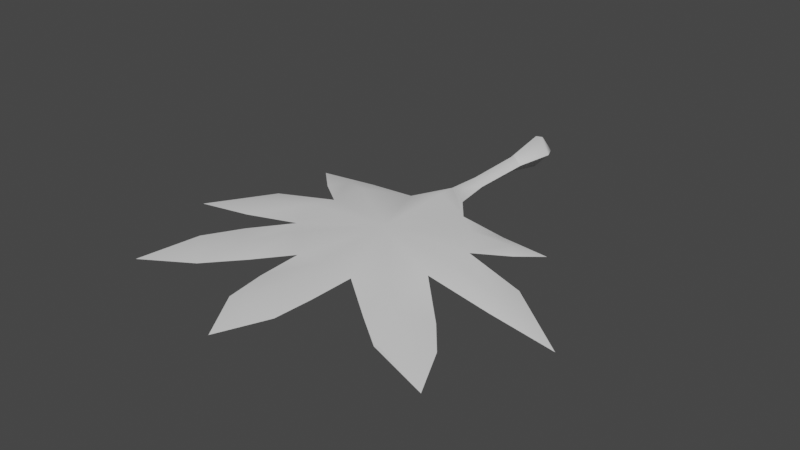 # Source: FE_leaf_01-05-dasdagg.blend  (saved by Blender 3.0.42; exported with 4.5.12 LTS)
import bpy
from mathutils import Matrix  # noqa: F401  (used for matrix-valued properties, if any)

bpy.ops.wm.read_factory_settings(use_empty=True)
scene = bpy.context.scene
scene.name = 'Scene'

# ---- materials (node trees are filled in below, after node groups)
mat_material_001 = bpy.data.materials.new('Material.001')
mat_material_001.use_transparent_shadow = False

# ---- material node trees
mat_material_001.use_nodes = True; mat_material_001.node_tree.nodes.clear()
_N = mat_material_001.node_tree.nodes; _L = mat_material_001.node_tree.links
n0 = _N.new('ShaderNodeBsdfPrincipled'); n0.name = 'Principled BSDF'; n0.location = (10, 300)
n0.distribution = 'GGX'
n0.subsurface_method = 'RANDOM_WALK_SKIN'
n0.inputs[3].default_value = 1.45
n0.inputs[27].default_value = (0.0, 0.0, 0.0, 1.0)
n0.inputs[28].default_value = 1.0
n1 = _N.new('ShaderNodeOutputMaterial'); n1.name = 'Material Output'; n1.location = (300, 300)
_L.new(n0.outputs[0], n1.inputs[0])
n1.is_active_output = True

# ---- world
world_world = bpy.data.worlds.new('World'); scene.world = world_world
world_world.use_nodes = True; world_world.node_tree.nodes.clear()
_N = world_world.node_tree.nodes; _L = world_world.node_tree.links
n0 = _N.new('ShaderNodeOutputWorld'); n0.name = 'World Output'; n0.location = (300, 300)
n1 = _N.new('ShaderNodeBackground'); n1.name = 'Background'; n1.location = (10, 300)
n1.inputs[0].default_value = (0.05088, 0.05088, 0.05088, 1.0)
_L.new(n1.outputs[0], n0.inputs[0])
n0.is_active_output = True
world_world.color = (0.05088, 0.05088, 0.05088)
world_world.use_sun_shadow = False
world_world.sun_shadow_jitter_overblur = 0.0

# ---- meshes
me_fe_volcanom2_sp_gmdl_001 = bpy.data.meshes.new('FE_volcanoM2_Sp.gmdl.001')
me_fe_volcanom2_sp_gmdl_001.from_pydata([(0.3924, -1.131, 0.04377), (0.5831, -1.056, -0.004163), (0.4899, -0.9694, -0.02549), (0.1946, -0.9345, -0.006099), (0.4899, -0.9694, -0.02549), (0.661, -1.122, -0.01876), (0.485, -1.27, 0.002873), (0.1946, -0.9345, -0.006099), (0.485, -1.27, 0.002873), (0.661, -1.122, -0.01876), (0.7821, -0.9846, -0.03574), (0.7821, -0.9846, -0.03574), (0.06477, 0.1579, -0.002014), (-0.002773, 0.1562, -0.07534), (-0.002772, 0.1562, 0.07131), (-0.06837, 0.1576, -0.002014), (-0.4598, -1.592, -0.003662), (-0.0003189, -1.384, -0.01002), (-0.1859, -1.864, 0.006748), (0.1894, -1.866, 0.005083), (0.4598, -1.586, -0.002041), (-0.002197, -0.8818, -0.048), (-0.1936, -0.9224, -0.002288), (-0.4746, -1.272, 0.01484), (-0.4879, -1.436, 0.04335), (-0.4598, -1.592, -0.003579), (-0.00032, -1.387, 0.05161), (-0.3288, -1.73, 0.04417), (-0.1859, -1.864, 0.006748), (0.001557, -1.887, 0.03712), (0.1894, -1.866, 0.005083), (0.3458, -1.762, 0.01995), (0.4598, -1.586, -0.002041), (0.4911, -1.448, 0.03678), (-0.002199, -0.8857, 0.0573), (-0.1934, -0.9223, -0.002115), (-0.3848, -1.133, 0.06246), (-0.4746, -1.272, 0.01484), (0.1831, -2.138, 0.005454), (-0.1788, -2.133, 0.004782), (-0.1788, -2.133, 0.00478), (0.0006624, -2.143, 0.02655), (0.1831, -2.138, 0.005454), (0.7347, -1.868, -0.04276), (0.4442, -2.059, -0.03267), (0.4442, -2.059, -0.03267), (0.5507, -1.931, -0.006571), (0.7347, -1.868, -0.04275), (-0.3626, -2.041, -0.008627), (-0.6432, -1.805, -0.01281), (-0.6432, -1.805, -0.01281), (-0.5085, -1.921, 0.004708), (-0.3626, -2.041, -0.008627), (0.8522, -1.342, -0.05603), (0.8665, -1.624, -0.0471), (0.8664, -1.624, -0.0474), (0.8368, -1.49, -0.02585), (0.8522, -1.342, -0.05603), (-0.8324, -1.485, -0.01897), (-0.824, -1.627, -0.05369), (-0.824, -1.627, -0.05371), (-0.8437, -1.354, -0.02705), (-0.8437, -1.354, -0.02705), (-0.6382, -1.152, 0.01012), (-0.4686, -0.9475, -0.003394), (-0.4686, -0.9475, -0.003394), (-0.5688, -1.05, 0.02193), (-0.6382, -1.152, 0.01012), (-0.0004158, -0.7827, -0.0528), (0.08459, -0.7968, -0.001962), (-0.08964, -0.7971, -0.0005827), (-0.0008992, -0.5606, -0.04695), (0.05167, -0.5637, -0.0013), (-0.0002694, -0.7853, 0.05766), (0.08459, -0.7968, -0.001885), (0.05167, -0.5637, -0.0013), (-0.0009009, -0.5606, 0.04434), (-0.0563, -0.5642, -0.001302), (-0.08964, -0.7971, -0.0005524), (-0.0563, -0.5642, -0.001302), (-0.8137, -0.9811, -0.01657), (-0.8137, -0.9811, -0.01656), (-1.237, -1.599, -0.1245), (-1.237, -1.599, -0.1245), (-0.5731, -2.216, -0.03107), (-0.6739, -2.111, -0.0181), (-0.9147, -2.347, -0.06971), (-0.9147, -2.347, -0.0697), (-0.7976, -1.999, -0.03136), (-0.5731, -2.216, -0.03103), (-0.7976, -1.999, -0.03139), (0.1592, -2.372, -0.0004351), (0.0004553, -2.37, 0.01092), (0.004487, -2.646, -0.02136), (0.004488, -2.646, -0.02135), (-0.1542, -2.368, -0.000886), (0.1592, -2.372, -0.0003886), (-0.1542, -2.368, -0.001188), (0.8772, -2.043, -0.05301), (0.7272, -2.084, -0.03373), (0.9995, -2.311, -0.07747), (0.9995, -2.311, -0.07747), (0.6369, -2.206, -0.03956), (0.8772, -2.043, -0.053), (0.6366, -2.205, -0.04065), (1.235, -1.601, -0.1261), (1.235, -1.601, -0.1261), (0.0938, 0.08355, -0.002015), (-0.003045, 0.08116, -0.1053), (-0.002773, 0.1562, -0.07534), (0.06477, 0.1579, -0.002014), (-0.003045, 0.08116, 0.1013), (0.0938, 0.08355, -0.002015), (-0.002772, 0.1562, 0.07131), (-0.09715, 0.08317, -0.002014), (-0.06837, 0.1576, -0.002014), (-0.09715, 0.08317, -0.002014), (-0.05627, -0.1642, -0.001381), (-0.001714, -0.1633, 0.05091), (-0.001713, -0.1631, -0.0537), (-0.05627, -0.1642, -0.001381), (0.05222, -0.1637, -0.001382), (0.05222, -0.1637, -0.001382), (-0.05627, -0.1642, -0.001381), (-0.001714, -0.1633, 0.05091), (-0.001713, -0.1631, -0.0537), (-0.05627, -0.1642, -0.001381), (0.05222, -0.1637, -0.001382), (0.05222, -0.1637, -0.001382)], [], [(3, 0, 2), (0, 1, 2), (7, 4, 6), (4, 5, 6), (0, 8, 1), (8, 9, 1), (9, 10, 1), (11, 5, 4), (1, 10, 2), (12, 13, 14), (13, 15, 14), (16, 17, 18), (18, 17, 19), (19, 17, 20), (20, 17, 6), (7, 6, 17), (21, 7, 17), (22, 21, 17), (22, 17, 23), (16, 23, 17), (24, 25, 26), (25, 27, 26), (27, 28, 26), (28, 29, 26), (29, 30, 26), (30, 31, 26), (31, 32, 26), (32, 33, 26), (33, 8, 26), (8, 0, 26), (0, 3, 26), (3, 34, 26), (34, 35, 26), (35, 36, 26), (36, 37, 26), (37, 24, 26), (18, 19, 39), (38, 39, 19), (28, 40, 29), (29, 40, 41), (30, 29, 42), (29, 41, 42), (43, 44, 20), (44, 19, 20), (30, 45, 31), (31, 45, 46), (47, 32, 46), (32, 31, 46), (49, 16, 48), (48, 16, 18), (50, 51, 25), (27, 25, 51), (51, 52, 27), (28, 27, 52), (54, 20, 53), (53, 20, 6), (32, 55, 33), (33, 55, 56), (33, 56, 8), (8, 56, 57), (25, 24, 59), (24, 58, 59), (23, 16, 61), (60, 61, 16), (37, 62, 24), (24, 62, 58), (22, 23, 64), (63, 64, 23), (36, 35, 66), (35, 65, 66), (36, 66, 37), (37, 66, 67), (21, 68, 7), (7, 68, 69), (21, 22, 68), (22, 70, 68), (68, 71, 69), (69, 71, 72), (74, 75, 73), (73, 75, 76), (68, 70, 71), (70, 77, 71), (78, 73, 79), (73, 76, 79), (67, 66, 80), (81, 64, 63), (66, 65, 80), (59, 58, 82), (83, 61, 60), (58, 62, 82), (84, 85, 86), (87, 88, 89), (85, 90, 86), (91, 92, 93), (94, 95, 96), (92, 97, 93), (98, 99, 100), (101, 102, 103), (99, 104, 100), (57, 56, 105), (106, 54, 53), (56, 55, 105), (98, 47, 99), (47, 46, 99), (44, 43, 102), (103, 102, 43), (45, 104, 46), (46, 104, 99), (42, 41, 91), (41, 92, 91), (39, 38, 95), (96, 95, 38), (40, 97, 41), (41, 97, 92), (52, 51, 84), (51, 85, 84), (48, 89, 49), (89, 88, 49), (50, 90, 51), (51, 90, 85), (108, 109, 107), (107, 109, 110), (111, 112, 113), (112, 12, 113), (108, 114, 109), (114, 115, 109), (111, 14, 116), (116, 14, 15), (79, 76, 117), (117, 76, 118), (77, 120, 71), (119, 71, 120), (121, 72, 119), (72, 71, 119), (75, 122, 76), (118, 76, 122), (116, 123, 111), (123, 124, 111), (114, 108, 126), (108, 125, 126), (108, 107, 125), (107, 127, 125), (111, 124, 112), (124, 128, 112), (34, 73, 35), (35, 73, 78), (34, 3, 73), (3, 74, 73)])
me_fe_volcanom2_sp_gmdl_001.polygons.foreach_set('use_smooth', [True] * 148)
_uv = me_fe_volcanom2_sp_gmdl_001.uv_layers.new(name='UVMap')
_uv.uv.foreach_set('vector', [0.6037, 0.2657, 0.662, 0.3636, 0.6945, 0.2966, 0.662, 0.3636, 0.7291, 0.3409, 0.6945, 0.2966, 0.6033, 0.2651, 0.6979, 0.2958, 0.695, 0.4167, 0.6979, 0.2958, 0.7557, 0.3754, 0.695, 0.4167, 0.662, 0.3636, 0.6939, 0.4176, 0.7291, 0.3409, 0.6939, 0.4176, 0.7537, 0.3749, 0.7291, 0.3409, 0.7537, 0.3749, 0.8156, 0.3093, 0.7291, 0.3409, 0.8188, 0.3113, 0.7557, 0.3754, 0.6979, 0.2958, 0.7291, 0.3409, 0.8156, 0.3093, 0.6945, 0.2966, 0.5385, 0.0196, 0.512, 0.02033, 0.512, 0.02033, 0.512, 0.02033, 0.4862, 0.01971, 0.512, 0.02033, 0.325, 0.5501, 0.5046, 0.4584, 0.4264, 0.6578, 0.4264, 0.6578, 0.5046, 0.4584, 0.5766, 0.6606, 0.5766, 0.6606, 0.5046, 0.4584, 0.677, 0.5578, 0.677, 0.5578, 0.5046, 0.4584, 0.695, 0.4167, 0.6033, 0.2651, 0.695, 0.4167, 0.5046, 0.4584, 0.508, 0.2411, 0.6033, 0.2651, 0.5046, 0.4584, 0.4029, 0.2562, 0.508, 0.2411, 0.5046, 0.4584, 0.4029, 0.2562, 0.5046, 0.4584, 0.3185, 0.406, 0.325, 0.5501, 0.3185, 0.406, 0.5046, 0.4584, 0.3144, 0.4753, 0.3307, 0.5454, 0.5057, 0.458, 0.3307, 0.5454, 0.3662, 0.6013, 0.5057, 0.458, 0.3662, 0.6013, 0.4269, 0.6605, 0.5057, 0.458, 0.4269, 0.6605, 0.5021, 0.6768, 0.5057, 0.458, 0.5021, 0.6768, 0.5772, 0.6599, 0.5057, 0.458, 0.5772, 0.6599, 0.6407, 0.6125, 0.5057, 0.458, 0.6407, 0.6125, 0.6755, 0.5605, 0.5057, 0.458, 0.6755, 0.5605, 0.6945, 0.4998, 0.5057, 0.458, 0.6945, 0.4998, 0.6939, 0.4176, 0.5057, 0.458, 0.6939, 0.4176, 0.662, 0.3636, 0.5057, 0.458, 0.662, 0.3636, 0.6037, 0.2657, 0.5057, 0.458, 0.6037, 0.2657, 0.5079, 0.2435, 0.5057, 0.458, 0.5079, 0.2435, 0.4002, 0.2576, 0.5057, 0.458, 0.4002, 0.2576, 0.3564, 0.3433, 0.5057, 0.458, 0.3564, 0.3433, 0.3216, 0.4015, 0.5057, 0.458, 0.3216, 0.4015, 0.3144, 0.4753, 0.5057, 0.458, 0.4264, 0.6578, 0.5766, 0.6606, 0.428, 0.754, 0.5717, 0.7568, 0.428, 0.754, 0.5766, 0.6606, 0.4269, 0.6605, 0.4259, 0.7554, 0.5021, 0.6768, 0.5021, 0.6768, 0.4259, 0.7554, 0.4975, 0.7656, 0.5772, 0.6599, 0.5021, 0.6768, 0.5696, 0.7548, 0.5021, 0.6768, 0.4975, 0.7656, 0.5696, 0.7548, 0.7609, 0.6473, 0.6463, 0.7326, 0.677, 0.5578, 0.6463, 0.7326, 0.5766, 0.6606, 0.677, 0.5578, 0.5772, 0.6599, 0.6482, 0.7345, 0.6407, 0.6125, 0.6407, 0.6125, 0.6482, 0.7345, 0.6999, 0.687, 0.7611, 0.6466, 0.6755, 0.5605, 0.6999, 0.687, 0.6755, 0.5605, 0.6407, 0.6125, 0.6999, 0.687, 0.2581, 0.61, 0.325, 0.5501, 0.3695, 0.7172, 0.3695, 0.7172, 0.325, 0.5501, 0.4264, 0.6578, 0.2563, 0.611, 0.307, 0.6691, 0.3307, 0.5454, 0.3662, 0.6013, 0.3307, 0.5454, 0.307, 0.6691, 0.307, 0.6691, 0.3697, 0.7157, 0.3662, 0.6013, 0.4269, 0.6605, 0.3662, 0.6013, 0.3697, 0.7157, 0.8192, 0.5702, 0.677, 0.5578, 0.815, 0.4435, 0.815, 0.4435, 0.677, 0.5578, 0.695, 0.4167, 0.6755, 0.5605, 0.818, 0.5696, 0.6945, 0.4998, 0.6945, 0.4998, 0.818, 0.5696, 0.8102, 0.5106, 0.6945, 0.4998, 0.8102, 0.5106, 0.6939, 0.4176, 0.6939, 0.4176, 0.8102, 0.5106, 0.8142, 0.4416, 0.3307, 0.5454, 0.3144, 0.4753, 0.2067, 0.5667, 0.3144, 0.4753, 0.1966, 0.5029, 0.2067, 0.5667, 0.3185, 0.406, 0.325, 0.5501, 0.1891, 0.4456, 0.2006, 0.5686, 0.1891, 0.4456, 0.325, 0.5501, 0.3216, 0.4015, 0.1929, 0.4441, 0.3144, 0.4753, 0.3144, 0.4753, 0.1929, 0.4441, 0.1966, 0.5029, 0.4029, 0.2562, 0.3185, 0.406, 0.3253, 0.2731, 0.2653, 0.3707, 0.3253, 0.2731, 0.3185, 0.406, 0.3564, 0.3433, 0.4002, 0.2576, 0.289, 0.3198, 0.4002, 0.2576, 0.3258, 0.2726, 0.289, 0.3198, 0.3564, 0.3433, 0.289, 0.3198, 0.3216, 0.4015, 0.3216, 0.4015, 0.289, 0.3198, 0.2677, 0.3716, 0.508, 0.2411, 0.5095, 0.2149, 0.6033, 0.2651, 0.6033, 0.2651, 0.5095, 0.2149, 0.5489, 0.2187, 0.508, 0.2411, 0.4029, 0.2562, 0.5095, 0.2149, 0.4029, 0.2562, 0.4694, 0.2185, 0.5095, 0.2149, 0.5095, 0.2149, 0.5111, 0.1643, 0.5489, 0.2187, 0.5489, 0.2187, 0.5111, 0.1643, 0.5317, 0.1661, 0.5481, 0.2203, 0.5333, 0.168, 0.5086, 0.2171, 0.5086, 0.2171, 0.5333, 0.168, 0.5127, 0.1667, 0.5095, 0.2149, 0.4694, 0.2185, 0.5111, 0.1643, 0.4694, 0.2185, 0.4893, 0.1654, 0.5111, 0.1643, 0.4686, 0.2217, 0.5086, 0.2171, 0.4909, 0.1683, 0.5086, 0.2171, 0.5127, 0.1667, 0.4909, 0.1683, 0.2677, 0.3716, 0.289, 0.3198, 0.185, 0.2981, 0.184, 0.2953, 0.3253, 0.2731, 0.2653, 0.3707, 0.289, 0.3198, 0.3258, 0.2726, 0.185, 0.2981, 0.2067, 0.5667, 0.1966, 0.5029, 0.02538, 0.5597, 0.01944, 0.5574, 0.1891, 0.4456, 0.2006, 0.5686, 0.1966, 0.5029, 0.1929, 0.4441, 0.02538, 0.5597, 0.2945, 0.7845, 0.2493, 0.7425, 0.1451, 0.8658, 0.1421, 0.8621, 0.2023, 0.6896, 0.2931, 0.7844, 0.2493, 0.7425, 0.202, 0.692, 0.1451, 0.8658, 0.5604, 0.8511, 0.4973, 0.8558, 0.4989, 0.996, 0.4964, 0.9963, 0.4355, 0.8505, 0.5606, 0.8528, 0.4973, 0.8558, 0.4353, 0.8516, 0.4989, 0.996, 0.8156, 0.7461, 0.7591, 0.7573, 0.8464, 0.8659, 0.8421, 0.8685, 0.716, 0.801, 0.8135, 0.748, 0.7591, 0.7573, 0.7192, 0.8013, 0.8464, 0.8659, 0.8142, 0.4416, 0.8102, 0.5106, 0.969, 0.5322, 0.9709, 0.5363, 0.8192, 0.5702, 0.815, 0.4435, 0.8102, 0.5106, 0.818, 0.5696, 0.969, 0.5322, 0.8156, 0.7461, 0.7611, 0.6466, 0.7591, 0.7573, 0.7611, 0.6466, 0.6999, 0.687, 0.7591, 0.7573, 0.6463, 0.7326, 0.7609, 0.6473, 0.716, 0.801, 0.8135, 0.748, 0.716, 0.801, 0.7609, 0.6473, 0.6482, 0.7345, 0.7192, 0.8013, 0.6999, 0.687, 0.6999, 0.687, 0.7192, 0.8013, 0.7591, 0.7573, 0.5696, 0.7548, 0.4975, 0.7656, 0.5604, 0.8511, 0.4975, 0.7656, 0.4973, 0.8558, 0.5604, 0.8511, 0.428, 0.754, 0.5717, 0.7568, 0.4355, 0.8505, 0.5606, 0.8528, 0.4355, 0.8505, 0.5717, 0.7568, 0.4259, 0.7554, 0.4353, 0.8516, 0.4975, 0.7656, 0.4975, 0.7656, 0.4353, 0.8516, 0.4973, 0.8558, 0.3697, 0.7157, 0.307, 0.6691, 0.2945, 0.7845, 0.307, 0.6691, 0.2493, 0.7425, 0.2945, 0.7845, 0.3695, 0.7172, 0.2931, 0.7844, 0.2581, 0.61, 0.2931, 0.7844, 0.2023, 0.6896, 0.2581, 0.61, 0.2563, 0.611, 0.202, 0.692, 0.307, 0.6691, 0.307, 0.6691, 0.202, 0.692, 0.2493, 0.7425, 0.5155, 0.04003, 0.5162, 0.01803, 0.5535, 0.03986, 0.5535, 0.03986, 0.5162, 0.01803, 0.5427, 0.0179, 0.5119, 0.04234, 0.5499, 0.0413, 0.512, 0.02033, 0.5499, 0.0413, 0.5385, 0.0196, 0.512, 0.02033, 0.5155, 0.04003, 0.4786, 0.03831, 0.5162, 0.01803, 0.4786, 0.03831, 0.4905, 0.01682, 0.5162, 0.01803, 0.5119, 0.04234, 0.512, 0.02033, 0.4749, 0.04147, 0.4749, 0.04147, 0.512, 0.02033, 0.4862, 0.01971, 0.4909, 0.1683, 0.5127, 0.1667, 0.491, 0.09391, 0.491, 0.09391, 0.5127, 0.1667, 0.5124, 0.09349, 0.4893, 0.1654, 0.4926, 0.09109, 0.5111, 0.1643, 0.514, 0.09117, 0.5111, 0.1643, 0.4926, 0.09109, 0.5352, 0.09189, 0.5317, 0.1661, 0.514, 0.09117, 0.5317, 0.1661, 0.5111, 0.1643, 0.514, 0.09117, 0.5333, 0.168, 0.5336, 0.09372, 0.5127, 0.1667, 0.5124, 0.09349, 0.5127, 0.1667, 0.5336, 0.09372, 0.4749, 0.04147, 0.491, 0.09391, 0.5119, 0.04234, 0.491, 0.09391, 0.5124, 0.09349, 0.5119, 0.04234, 0.4786, 0.03831, 0.5155, 0.04003, 0.4926, 0.09109, 0.5155, 0.04003, 0.514, 0.09117, 0.4926, 0.09109, 0.5155, 0.04003, 0.5535, 0.03986, 0.514, 0.09117, 0.5535, 0.03986, 0.5352, 0.09189, 0.514, 0.09117, 0.5119, 0.04234, 0.5124, 0.09349, 0.5499, 0.0413, 0.5124, 0.09349, 0.5336, 0.09372, 0.5499, 0.0413, 0.5079, 0.2435, 0.5086, 0.2171, 0.4002, 0.2576, 0.4002, 0.2576, 0.5086, 0.2171, 0.4686, 0.2217, 0.5079, 0.2435, 0.6037, 0.2657, 0.5086, 0.2171, 0.6037, 0.2657, 0.5481, 0.2203, 0.5086, 0.2171])
me_fe_volcanom2_sp_gmdl_001.materials.append(mat_material_001)
me_fe_volcanom2_sp_gmdl_001.use_remesh_fix_poles = True
me_fe_volcanom2_sp_gmdl_001.use_remesh_preserve_attributes = False
me_fe_volcanom2_sp_gmdl_001.update()
arm_armature_001 = bpy.data.armatures.new('Armature.001')  # bones are not reproduced

# ---- objects
ob_1_l50_u_26_2847_f_33_3330_clean = bpy.data.objects.new('1 L50 U 26,2847 F 33,3330_clean', me_fe_volcanom2_sp_gmdl_001)
ob_armature_001 = bpy.data.objects.new('Armature.001', arm_armature_001)

# ---- transforms, parenting, visibility, modifiers, constraints
ob_1_l50_u_26_2847_f_33_3330_clean.parent = ob_armature_001
ob_1_l50_u_26_2847_f_33_3330_clean.location = (0.0, 0.0, 0.0)
_vg = ob_1_l50_u_26_2847_f_33_3330_clean.vertex_groups.new(name='Bone')
for _i, _w in zip([12, 13, 14, 15, 107, 108, 109, 110, 111, 112, 113, 114, 115, 116, 123, 124, 125, 126, 127, 128], [1.0, 1.0, 1.0, 1.0, 1.0, 1.0, 1.0, 1.0, 1.0, 1.0, 1.0, 1.0, 0.9999, 1.0, 0.0, 0.0, 0.0, 0.0, 9.894e-06, 1.037e-05]): _vg.add([_i], _w, 'REPLACE')
_vg = ob_1_l50_u_26_2847_f_33_3330_clean.vertex_groups.new(name='Bone.001')
for _i, _w in zip([12, 15, 71, 72, 75, 76, 77, 79, 107, 108, 109, 110, 111, 112, 113, 114, 115, 116, 117, 118, 119, 120, 121, 122, 123, 124, 125, 126, 127, 128], [2.325e-06, 3.493e-05, 0.0, 0.0, 0.0, 0.0, 1.674e-06, 1.713e-06, 0.0, 0.0, 6.318e-06, 3.517e-06, 0.0, 0.0, 0.0, 3.934e-06, 5.502e-05, 3.636e-06, 1.0, 1.0, 1.0, 1.0, 1.0, 1.0, 1.0, 1.0, 1.0, 1.0, 1.0, 1.0]): _vg.add([_i], _w, 'REPLACE')
_vg = ob_1_l50_u_26_2847_f_33_3330_clean.vertex_groups.new(name='Bone.002')
for _i, _w in zip([68, 69, 70, 71, 72, 74, 75, 76, 77, 78, 79, 117, 118, 119, 120, 121, 122], [0.005191, 0.04513, 0.05016, 1.0, 1.0, 0.0185, 1.0, 1.0, 1.0, 0.03975, 1.0, 0.0, 0.0, 0.0, 0.0, 3.755e-06, 3.397e-06]): _vg.add([_i], _w, 'REPLACE')
_vg = ob_1_l50_u_26_2847_f_33_3330_clean.vertex_groups.new(name='Bone.003')
for _i, _w in zip([0, 1, 2, 3, 5, 7, 8, 9, 10, 21, 22, 24, 25, 26, 27, 28, 29, 30, 31, 32, 33, 34, 35, 36, 37, 40, 41, 42, 43, 45, 46, 47, 55, 56, 57, 58, 59, 62, 66, 67, 68, 69, 70, 71, 72, 73, 74, 75, 76, 77, 78, 79, 80, 91, 92, 97, 98, 99, 100, 102, 104, 105], [0.0, 0.0, 6.801e-09, 1.0, 1.218e-10, 1.0, 0.0, 0.0, 4.888e-06, 1.0, 0.9905, 0.0, 0.0, 0.0, 0.0, 0.0, 0.0, 0.0, 1.907e-06, 0.0, 0.0, 1.0, 1.0, 0.0, 0.0, 0.0, 0.0, 0.0, 1.311e-05, 2.235e-06, 0.0, 2.921e-06, 0.0003854, 3.338e-06, 4.709e-06, 0.0, 0.0, 0.0, 0.0, 0.0, 0.9948, 0.9549, 0.9498, 0.0, 0.0, 1.0, 0.9815, 0.0, 0.0, 4.465e-06, 0.9602, 3.651e-06, 0.0, 0.0, 0.0, 0.0, 2.742e-06, 0.0, 0.0, 1.267e-05, 0.001091, 4.5e-06]): _vg.add([_i], _w, 'REPLACE')
_vg = ob_1_l50_u_26_2847_f_33_3330_clean.vertex_groups.new(name='Bone.004')
for _i, _w in zip([0, 1, 2, 5, 7, 8, 9, 10, 17, 19, 21, 22, 23, 24, 25, 26, 27, 28, 29, 30, 31, 32, 33, 34, 36, 37, 40, 41, 42, 43, 45, 46, 47, 48, 50, 51, 52, 55, 56, 57, 58, 59, 60, 61, 62, 63, 64, 65, 66, 67, 69, 74, 78, 80, 81, 82, 84, 85, 90, 91, 92, 93, 97, 98, 99, 100, 102, 104, 105], [0.0, 0.0, 6.801e-09, 1.218e-10, 0.0, 0.0, 0.0, 4.888e-06, 1.0, 0.0, 0.0, 0.0, 0.0, 0.0, 0.0, 1.0, 0.0, 0.0, 0.0, 0.0, 1.907e-06, 0.0, 0.0, 2.265e-06, 0.0, 0.0, 0.0, 0.0, 0.0, 1.311e-05, 2.235e-06, 0.0, 2.921e-06, 0.0, 0.0, 0.0, 0.0, 0.0003854, 3.338e-06, 4.709e-06, 0.0, 0.0, 0.0, 0.0, 0.0, 0.0, 0.0, 0.0, 0.0, 0.0, 0.0, 0.0, 0.0, 0.0, 0.0, 0.0, 0.0, 0.0, 0.0, 0.0, 0.0, 0.0, 0.0, 2.742e-06, 0.0, 0.0, 1.267e-05, 0.001091, 4.5e-06]): _vg.add([_i], _w, 'REPLACE')
_vg = ob_1_l50_u_26_2847_f_33_3330_clean.vertex_groups.new(name='Bone.012')
for _i, _w in zip([18, 19, 28, 29, 30, 39, 40, 41, 42, 91, 92, 93, 94, 97], [1.0, 1.0, 1.0, 1.0, 1.0, 4.053e-06, 2.164e-05, 0.0, 0.0, 0.0002466, 0.0, 1.109e-06, 5.114e-08, 0.001613]): _vg.add([_i], _w, 'REPLACE')
_vg = ob_1_l50_u_26_2847_f_33_3330_clean.vertex_groups.new(name='Bone.009')
for _i, _w in zip([19, 25, 27, 28, 38, 44, 49, 50, 51, 52, 84, 85, 86, 88, 89, 90, 95, 96, 101], [0.0, 0.001783, 1.0, 0.0, 0.0, 0.0, 2.086e-06, 0.0, 0.125, 0.0, 0.0002329, 0.0, 6.293e-10, 7.6e-05, 8.535e-05, 0.0002397, 0.0, 0.0, 0.0]): _vg.add([_i], _w, 'REPLACE')
_vg = ob_1_l50_u_26_2847_f_33_3330_clean.vertex_groups.new(name='Bone.008')
for _i, _w in zip([16, 18, 23, 24, 25, 27, 37, 50, 51, 52, 58, 59, 60, 62, 82, 83, 84, 85, 86, 90], [1.0, 0.0, 1.0, 1.0, 0.9982, 0.0, 1.0, 0.0, 0.0, 0.0, 0.0, 1.472e-05, 0.0001522, 9.954e-06, 0.0, 6.182e-12, 0.0, 0.0, 0.0, 0.0]): _vg.add([_i], _w, 'REPLACE')
_vg = ob_1_l50_u_26_2847_f_33_3330_clean.vertex_groups.new(name='Bone.007')
for _i, _w in zip([3, 22, 23, 35, 36, 37, 63, 64, 65, 66, 67, 80, 81], [0.0, 0.009461, 5.96e-06, 9.06e-06, 1.0, 1.192e-06, 0.0, 0.0, 0.0, 0.0, 0.0, 4.53e-05, 6.557e-06]): _vg.add([_i], _w, 'REPLACE')
_vg = ob_1_l50_u_26_2847_f_33_3330_clean.vertex_groups.new(name='Bone.013')
for _i, _w in zip([16, 36, 48, 49, 58, 59, 60, 61, 62, 82, 83, 87, 88, 89], [0.0, 0.0, 0.0, 0.0, 1.0, 1.0, 0.9998, 1.0, 1.0, 0.0, 1.192e-06, 0.0, 0.0, 0.0]): _vg.add([_i], _w, 'REPLACE')
_vg = ob_1_l50_u_26_2847_f_33_3330_clean.vertex_groups.new(name='Bone.014')
for _i, _w in zip([82, 83], [1.0, 1.0]): _vg.add([_i], _w, 'REPLACE')
_vg = ob_1_l50_u_26_2847_f_33_3330_clean.vertex_groups.new(name='Bone.016')
for _i, _w in zip([35, 65, 80, 81], [0.0, 0.0, 1.0, 1.0]): _vg.add([_i], _w, 'REPLACE')
_vg = ob_1_l50_u_26_2847_f_33_3330_clean.vertex_groups.new(name='Bone.015')
for _i, _w in zip([35, 48, 63, 64, 65, 66, 67, 70, 78, 83, 87], [0.0, 0.0, 1.0, 1.0, 1.0, 1.0, 1.0, 0.0, 0.0, 0.0, 0.0]): _vg.add([_i], _w, 'REPLACE')
_vg = ob_1_l50_u_26_2847_f_33_3330_clean.vertex_groups.new(name='Bone.021')
for _i, _w in zip([16, 18, 24, 38, 39, 48, 49, 50, 51, 52, 61, 88, 89, 95, 96], [0.0, 0.0, 0.0, 0.0, 0.0, 1.0, 1.0, 1.0, 0.875, 1.0, 0.0, 0.0, 0.0, 0.0, 0.0]): _vg.add([_i], _w, 'REPLACE')
_vg = ob_1_l50_u_26_2847_f_33_3330_clean.vertex_groups.new(name='Bone.022')
for _i, _w in zip([84, 85, 86, 87, 88, 89, 90, 94], [0.9998, 1.0, 1.573e-05, 0.0003758, 0.9999, 0.9999, 0.9998, 1.406e-12]): _vg.add([_i], _w, 'REPLACE')
_vg = ob_1_l50_u_26_2847_f_33_3330_clean.vertex_groups.new(name='Bone.025')
for _i, _w in zip([26, 38, 39, 40, 41, 42], [0.0, 1.0, 1.0, 1.0, 1.0, 1.0]): _vg.add([_i], _w, 'REPLACE')
_vg = ob_1_l50_u_26_2847_f_33_3330_clean.vertex_groups.new(name='Bone.026')
for _i, _w in zip([91, 92, 93, 94, 95, 96, 97], [0.9998, 1.0, 0.001076, 0.001283, 1.0, 1.0, 0.9984]): _vg.add([_i], _w, 'REPLACE')
_vg = ob_1_l50_u_26_2847_f_33_3330_clean.vertex_groups.new(name='Bone.027')
for _i, _w in zip([93, 94], [0.9989, 0.9987]): _vg.add([_i], _w, 'REPLACE')
_vg = ob_1_l50_u_26_2847_f_33_3330_clean.vertex_groups.new(name='Bone.029')
for _i, _w in zip([86, 87], [1.0, 0.9996]): _vg.add([_i], _w, 'REPLACE')
_vg = ob_1_l50_u_26_2847_f_33_3330_clean.vertex_groups.new(name='Bone.017')
for _i, _w in zip([0, 1, 2, 3, 4, 5, 6, 7, 9, 11, 17, 20, 26, 44, 49, 53, 54, 69, 74, 106], [0.0, 1.0, 1.0, 0.0, 1.0, 1.0, 0.0, 0.0, 1.0, 0.0, 0.0, 0.0, 0.0, 0.0, 0.0, 0.0, 0.0, 0.0, 0.0, 0.0]): _vg.add([_i], _w, 'REPLACE')
_vg = ob_1_l50_u_26_2847_f_33_3330_clean.vertex_groups.new(name='Bone.018')
for _i, _w in zip([2, 3, 4, 5, 10, 11], [1.53e-05, 0.0, 4.113e-06, 1.621e-05, 1.0, 1.0]): _vg.add([_i], _w, 'REPLACE')
_vg = ob_1_l50_u_26_2847_f_33_3330_clean.vertex_groups.new(name='Bone.010')
for _i, _w in zip([0, 4, 6, 7, 11, 16, 17, 18, 19, 22, 23, 38, 39, 60, 61, 63, 64, 81, 95, 96, 101], [1.0, 0.0, 0.0, 0.0, 0.0, 0.0, 0.0, 0.0, 0.0, 0.0, 0.0, 0.0, 0.0, 0.0, 0.0, 0.0, 0.0, 0.0, 0.0, 0.0, 0.0]): _vg.add([_i], _w, 'REPLACE')
_vg = ob_1_l50_u_26_2847_f_33_3330_clean.vertex_groups.new(name='Bone.011')
for _i, _w in zip([4, 6, 8, 11, 17, 20, 32, 33, 43, 44, 103], [0.0, 1.0, 1.0, 0.0, 0.0, 1.0, 1.0, 1.0, 0.0, 0.0, 0.0]): _vg.add([_i], _w, 'REPLACE')
_vg = ob_1_l50_u_26_2847_f_33_3330_clean.vertex_groups.new(name='Bone.019')
for _i, _w in zip([1, 9, 10, 53, 54, 55, 56, 57, 105], [0.0, 0.0, 0.0, 1.0, 1.0, 0.9992, 1.0, 1.0, 0.0]): _vg.add([_i], _w, 'REPLACE')
_vg = ob_1_l50_u_26_2847_f_33_3330_clean.vertex_groups.new(name='Bone.020')
for _i, _w in zip([8, 55, 56, 57, 105, 106], [0.0, 0.0, 0.0, 0.0, 1.0, 1.0]): _vg.add([_i], _w, 'REPLACE')
_vg = ob_1_l50_u_26_2847_f_33_3330_clean.vertex_groups.new(name='Bone.023')
for _i, _w in zip([6, 20, 31, 53, 54, 103, 106], [0.0, 0.0, 1.0, 0.0, 0.0, 0.0, 0.0]): _vg.add([_i], _w, 'REPLACE')
_vg = ob_1_l50_u_26_2847_f_33_3330_clean.vertex_groups.new(name='Bone.024')
for _i, _w in zip([20, 29, 30, 31, 32, 33, 43, 44, 45, 46, 47, 53, 54, 101, 102, 103, 104, 106], [0.0, 0.0, 0.0, 0.0, 0.0, 0.0, 1.0, 1.0, 1.0, 1.0, 1.0, 0.0, 0.0, 0.0, 0.0, 0.0, 0.0, 0.0]): _vg.add([_i], _w, 'REPLACE')
_vg = ob_1_l50_u_26_2847_f_33_3330_clean.vertex_groups.new(name='Bone.028')
for _i, _w in zip([45, 46, 47, 98, 99, 100, 102, 103, 104], [0.0, 0.0, 0.0, 1.0, 1.0, 0.0, 1.0, 1.0, 0.9978]): _vg.add([_i], _w, 'REPLACE')
_vg = ob_1_l50_u_26_2847_f_33_3330_clean.vertex_groups.new(name='Bone.030')
for _i, _w in zip([98, 99, 100, 101], [0.0, 0.0, 1.0, 1.0]): _vg.add([_i], _w, 'REPLACE')
_m = ob_1_l50_u_26_2847_f_33_3330_clean.modifiers.new('Armature', 'ARMATURE')
_m.object = ob_armature_001
ob_armature_001.location = (0.0, 0.0, 0.0)

# ---- collection membership
scene.collection.objects.link(ob_1_l50_u_26_2847_f_33_3330_clean)
scene.collection.objects.link(ob_armature_001)

# ---- scene / render settings (as saved in the file)
scene.frame_start = 1; scene.frame_end = 250; scene.frame_set(18)
scene.render.engine = 'BLENDER_EEVEE_NEXT'
scene.cycles.sampling_pattern = 'TABULATED_SOBOL'
scene.cycles.use_light_tree = False
scene.view_settings.view_transform = 'Filmic'
bpy.context.view_layer.update()

# ---- added for rendering (the .blend has no active camera and no usable light): camera, sun
cam_auto = bpy.data.cameras.new('AutoCamera')
cam_auto.lens = 50.0
cam_auto.sensor_width = 36.0
cam_auto.clip_end = 1000.0
ob_auto_camera = bpy.data.objects.new('AutoCamera', cam_auto)
scene.collection.objects.link(ob_auto_camera)
ob_auto_camera.location = (3.47057, -5.41881, 2.77877)
ob_auto_camera.rotation_euler = (1.09748, -7.21219e-08, 0.694738)
scene.camera = ob_auto_camera
light_auto_sun = bpy.data.lights.new('AutoSun', 'SUN')
light_auto_sun.energy = 3.0
light_auto_sun.angle = 0.0523599
ob_auto_sun = bpy.data.objects.new('AutoSun', light_auto_sun)
scene.collection.objects.link(ob_auto_sun)
ob_auto_sun.rotation_euler = (0.872665, 0.174533, 0.523599)
bpy.context.view_layer.update()
